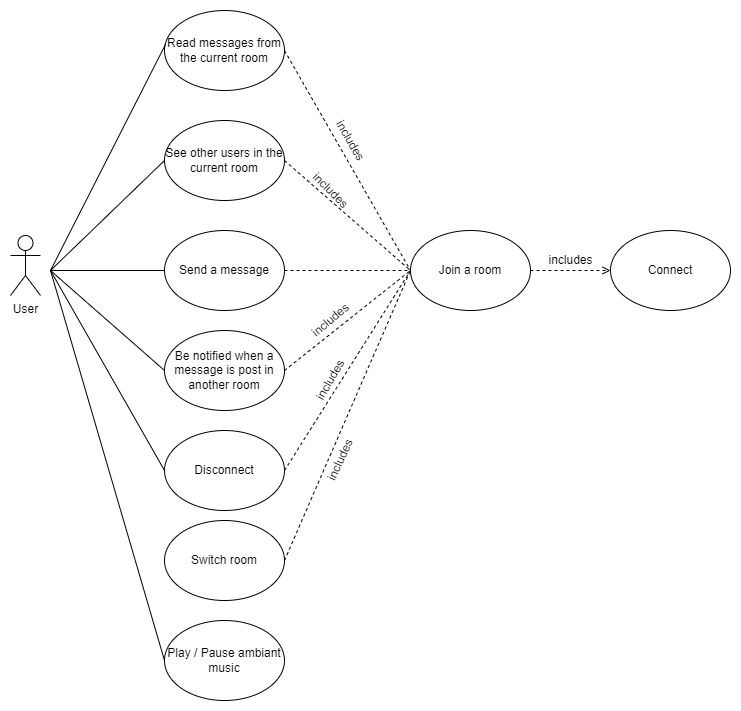

The diagram above was exported from draw.io. Its source (the exported page's mxGraphModel, read from the mxfile embedded in the PNG):
<mxGraphModel dx="1014" dy="1108" grid="1" gridSize="10" guides="1" tooltips="1" connect="1" arrows="1" fold="1" page="1" pageScale="1" pageWidth="827" pageHeight="1169" math="0" shadow="0">
  <root>
    <mxCell id="0" />
    <mxCell id="1" parent="0" />
    <mxCell id="fZOdEX0DTuqR1jWYptLt-1" value="User" style="shape=umlActor;verticalLabelPosition=bottom;verticalAlign=top;html=1;outlineConnect=0;" vertex="1" parent="1">
      <mxGeometry x="30" y="555" width="30" height="60" as="geometry" />
    </mxCell>
    <mxCell id="fZOdEX0DTuqR1jWYptLt-2" value="Connect" style="ellipse;whiteSpace=wrap;html=1;" vertex="1" parent="1">
      <mxGeometry x="630" y="550" width="120" height="80" as="geometry" />
    </mxCell>
    <mxCell id="fZOdEX0DTuqR1jWYptLt-3" value="Join a room" style="ellipse;whiteSpace=wrap;html=1;" vertex="1" parent="1">
      <mxGeometry x="430" y="550" width="120" height="80" as="geometry" />
    </mxCell>
    <mxCell id="fZOdEX0DTuqR1jWYptLt-4" value="Send a message" style="ellipse;whiteSpace=wrap;html=1;" vertex="1" parent="1">
      <mxGeometry x="184" y="550" width="120" height="80" as="geometry" />
    </mxCell>
    <mxCell id="fZOdEX0DTuqR1jWYptLt-5" value="Be notified when a message is post in another room" style="ellipse;whiteSpace=wrap;html=1;" vertex="1" parent="1">
      <mxGeometry x="184" y="650" width="120" height="80" as="geometry" />
    </mxCell>
    <mxCell id="fZOdEX0DTuqR1jWYptLt-6" value="See other users in the current room" style="ellipse;whiteSpace=wrap;html=1;" vertex="1" parent="1">
      <mxGeometry x="184" y="440" width="120" height="80" as="geometry" />
    </mxCell>
    <mxCell id="fZOdEX0DTuqR1jWYptLt-7" value="Read messages from the current room" style="ellipse;whiteSpace=wrap;html=1;" vertex="1" parent="1">
      <mxGeometry x="184" y="330" width="120" height="80" as="geometry" />
    </mxCell>
    <mxCell id="fZOdEX0DTuqR1jWYptLt-8" value="Disconnect" style="ellipse;whiteSpace=wrap;html=1;" vertex="1" parent="1">
      <mxGeometry x="184" y="750" width="120" height="80" as="geometry" />
    </mxCell>
    <mxCell id="fZOdEX0DTuqR1jWYptLt-11" value="" style="endArrow=none;html=1;rounded=0;entryX=0.008;entryY=0.425;entryDx=0;entryDy=0;entryPerimeter=0;" edge="1" parent="1" target="fZOdEX0DTuqR1jWYptLt-7">
      <mxGeometry width="50" height="50" relative="1" as="geometry">
        <mxPoint x="70" y="590" as="sourcePoint" />
        <mxPoint x="194" y="370" as="targetPoint" />
      </mxGeometry>
    </mxCell>
    <mxCell id="fZOdEX0DTuqR1jWYptLt-12" value="" style="endArrow=none;html=1;rounded=0;entryX=0;entryY=0.5;entryDx=0;entryDy=0;" edge="1" parent="1" target="fZOdEX0DTuqR1jWYptLt-6">
      <mxGeometry width="50" height="50" relative="1" as="geometry">
        <mxPoint x="70" y="590" as="sourcePoint" />
        <mxPoint x="204" y="380" as="targetPoint" />
      </mxGeometry>
    </mxCell>
    <mxCell id="fZOdEX0DTuqR1jWYptLt-13" value="" style="endArrow=none;html=1;rounded=0;entryX=0;entryY=0.5;entryDx=0;entryDy=0;" edge="1" parent="1" target="fZOdEX0DTuqR1jWYptLt-4">
      <mxGeometry width="50" height="50" relative="1" as="geometry">
        <mxPoint x="70" y="590" as="sourcePoint" />
        <mxPoint x="214" y="390" as="targetPoint" />
      </mxGeometry>
    </mxCell>
    <mxCell id="fZOdEX0DTuqR1jWYptLt-14" value="" style="endArrow=none;html=1;rounded=0;entryX=0;entryY=0.5;entryDx=0;entryDy=0;" edge="1" parent="1" target="fZOdEX0DTuqR1jWYptLt-5">
      <mxGeometry width="50" height="50" relative="1" as="geometry">
        <mxPoint x="70" y="590" as="sourcePoint" />
        <mxPoint x="224" y="400" as="targetPoint" />
      </mxGeometry>
    </mxCell>
    <mxCell id="fZOdEX0DTuqR1jWYptLt-15" value="" style="endArrow=none;html=1;rounded=0;entryX=0;entryY=0.5;entryDx=0;entryDy=0;" edge="1" parent="1" target="fZOdEX0DTuqR1jWYptLt-8">
      <mxGeometry width="50" height="50" relative="1" as="geometry">
        <mxPoint x="70" y="590" as="sourcePoint" />
        <mxPoint x="234" y="410" as="targetPoint" />
      </mxGeometry>
    </mxCell>
    <mxCell id="fZOdEX0DTuqR1jWYptLt-16" value="" style="endArrow=open;dashed=1;html=1;rounded=0;entryX=0;entryY=0.5;entryDx=0;entryDy=0;exitX=1;exitY=0.5;exitDx=0;exitDy=0;endFill=0;" edge="1" parent="1" source="fZOdEX0DTuqR1jWYptLt-3" target="fZOdEX0DTuqR1jWYptLt-2">
      <mxGeometry width="50" height="50" relative="1" as="geometry">
        <mxPoint x="350" y="625" as="sourcePoint" />
        <mxPoint x="400" y="575" as="targetPoint" />
      </mxGeometry>
    </mxCell>
    <mxCell id="fZOdEX0DTuqR1jWYptLt-17" value="includes" style="text;html=1;align=center;verticalAlign=middle;resizable=0;points=[];autosize=1;strokeColor=none;fillColor=none;" vertex="1" parent="1">
      <mxGeometry x="560" y="570" width="60" height="20" as="geometry" />
    </mxCell>
    <mxCell id="fZOdEX0DTuqR1jWYptLt-24" value="" style="endArrow=none;dashed=1;html=1;rounded=0;exitX=1;exitY=0.5;exitDx=0;exitDy=0;entryX=0;entryY=0.5;entryDx=0;entryDy=0;" edge="1" parent="1" source="fZOdEX0DTuqR1jWYptLt-7" target="fZOdEX0DTuqR1jWYptLt-3">
      <mxGeometry width="50" height="50" relative="1" as="geometry">
        <mxPoint x="480" y="630" as="sourcePoint" />
        <mxPoint x="530" y="580" as="targetPoint" />
      </mxGeometry>
    </mxCell>
    <mxCell id="fZOdEX0DTuqR1jWYptLt-25" value="" style="endArrow=none;dashed=1;html=1;rounded=0;exitX=1;exitY=0.5;exitDx=0;exitDy=0;entryX=0;entryY=0.5;entryDx=0;entryDy=0;" edge="1" parent="1" source="fZOdEX0DTuqR1jWYptLt-6" target="fZOdEX0DTuqR1jWYptLt-3">
      <mxGeometry width="50" height="50" relative="1" as="geometry">
        <mxPoint x="314" y="380" as="sourcePoint" />
        <mxPoint x="440" y="600" as="targetPoint" />
      </mxGeometry>
    </mxCell>
    <mxCell id="fZOdEX0DTuqR1jWYptLt-26" value="" style="endArrow=none;dashed=1;html=1;rounded=0;exitX=1;exitY=0.5;exitDx=0;exitDy=0;entryX=0;entryY=0.5;entryDx=0;entryDy=0;" edge="1" parent="1" source="fZOdEX0DTuqR1jWYptLt-4" target="fZOdEX0DTuqR1jWYptLt-3">
      <mxGeometry width="50" height="50" relative="1" as="geometry">
        <mxPoint x="314" y="490" as="sourcePoint" />
        <mxPoint x="440" y="600" as="targetPoint" />
      </mxGeometry>
    </mxCell>
    <mxCell id="fZOdEX0DTuqR1jWYptLt-27" value="" style="endArrow=none;dashed=1;html=1;rounded=0;exitX=1;exitY=0.5;exitDx=0;exitDy=0;entryX=0;entryY=0.5;entryDx=0;entryDy=0;" edge="1" parent="1" source="fZOdEX0DTuqR1jWYptLt-5" target="fZOdEX0DTuqR1jWYptLt-3">
      <mxGeometry width="50" height="50" relative="1" as="geometry">
        <mxPoint x="314" y="600" as="sourcePoint" />
        <mxPoint x="440" y="600" as="targetPoint" />
      </mxGeometry>
    </mxCell>
    <mxCell id="fZOdEX0DTuqR1jWYptLt-28" value="" style="endArrow=none;dashed=1;html=1;rounded=0;exitX=1;exitY=0.5;exitDx=0;exitDy=0;entryX=0;entryY=0.5;entryDx=0;entryDy=0;" edge="1" parent="1" source="fZOdEX0DTuqR1jWYptLt-8" target="fZOdEX0DTuqR1jWYptLt-3">
      <mxGeometry width="50" height="50" relative="1" as="geometry">
        <mxPoint x="314" y="700" as="sourcePoint" />
        <mxPoint x="440" y="600" as="targetPoint" />
      </mxGeometry>
    </mxCell>
    <mxCell id="fZOdEX0DTuqR1jWYptLt-29" value="includes" style="text;html=1;align=center;verticalAlign=middle;resizable=0;points=[];autosize=1;strokeColor=none;fillColor=none;rotation=60;" vertex="1" parent="1">
      <mxGeometry x="340" y="450" width="60" height="20" as="geometry" />
    </mxCell>
    <mxCell id="fZOdEX0DTuqR1jWYptLt-30" value="includes" style="text;html=1;align=center;verticalAlign=middle;resizable=0;points=[];autosize=1;strokeColor=none;fillColor=none;rotation=45;" vertex="1" parent="1">
      <mxGeometry x="320" y="500" width="60" height="20" as="geometry" />
    </mxCell>
    <mxCell id="fZOdEX0DTuqR1jWYptLt-31" value="includes" style="text;html=1;align=center;verticalAlign=middle;resizable=0;points=[];autosize=1;strokeColor=none;fillColor=none;rotation=-40;" vertex="1" parent="1">
      <mxGeometry x="320" y="630" width="60" height="20" as="geometry" />
    </mxCell>
    <mxCell id="fZOdEX0DTuqR1jWYptLt-32" value="includes" style="text;html=1;align=center;verticalAlign=middle;resizable=0;points=[];autosize=1;strokeColor=none;fillColor=none;rotation=-60;" vertex="1" parent="1">
      <mxGeometry x="320" y="690" width="60" height="20" as="geometry" />
    </mxCell>
    <mxCell id="fZOdEX0DTuqR1jWYptLt-33" value="Play / Pause ambiant music" style="ellipse;whiteSpace=wrap;html=1;rounded=0;shadow=0;glass=0;sketch=0;" vertex="1" parent="1">
      <mxGeometry x="184" y="940" width="120" height="80" as="geometry" />
    </mxCell>
    <mxCell id="fZOdEX0DTuqR1jWYptLt-34" value="" style="endArrow=none;html=1;rounded=0;entryX=0;entryY=0.5;entryDx=0;entryDy=0;" edge="1" parent="1" target="fZOdEX0DTuqR1jWYptLt-33">
      <mxGeometry width="50" height="50" relative="1" as="geometry">
        <mxPoint x="70" y="590" as="sourcePoint" />
        <mxPoint x="194" y="800" as="targetPoint" />
      </mxGeometry>
    </mxCell>
    <mxCell id="fZOdEX0DTuqR1jWYptLt-35" value="Switch room" style="ellipse;whiteSpace=wrap;html=1;rounded=0;shadow=0;glass=0;sketch=0;" vertex="1" parent="1">
      <mxGeometry x="184" y="840" width="120" height="80" as="geometry" />
    </mxCell>
    <mxCell id="fZOdEX0DTuqR1jWYptLt-36" value="" style="endArrow=none;dashed=1;html=1;rounded=0;exitX=1;exitY=0.5;exitDx=0;exitDy=0;entryX=0;entryY=0.5;entryDx=0;entryDy=0;" edge="1" parent="1" source="fZOdEX0DTuqR1jWYptLt-35" target="fZOdEX0DTuqR1jWYptLt-3">
      <mxGeometry width="50" height="50" relative="1" as="geometry">
        <mxPoint x="314" y="800" as="sourcePoint" />
        <mxPoint x="440" y="600" as="targetPoint" />
      </mxGeometry>
    </mxCell>
    <mxCell id="fZOdEX0DTuqR1jWYptLt-37" value="includes" style="text;html=1;align=center;verticalAlign=middle;resizable=0;points=[];autosize=1;strokeColor=none;fillColor=none;rotation=-65;" vertex="1" parent="1">
      <mxGeometry x="330" y="770" width="60" height="20" as="geometry" />
    </mxCell>
  </root>
</mxGraphModel>